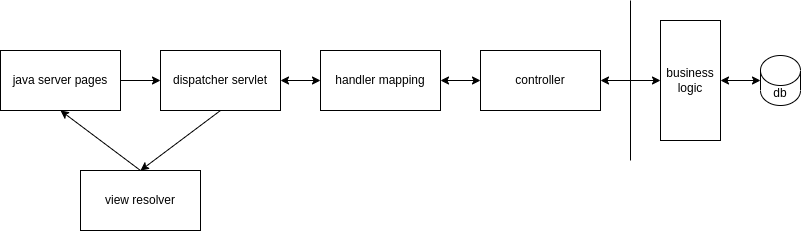

The diagram above was exported from draw.io. Its source (the exported page's mxGraphModel, read from the mxfile embedded in the PNG):
<mxGraphModel dx="868" dy="516" grid="1" gridSize="10" guides="1" tooltips="1" connect="1" arrows="1" fold="1" page="1" pageScale="1" pageWidth="827" pageHeight="1169" math="0" shadow="0">
  <root>
    <mxCell id="0" />
    <mxCell id="1" parent="0" />
    <mxCell id="fX-aHUeFpgdR_CluQpQe-1" value="dispatcher servlet" style="rounded=0;whiteSpace=wrap;html=1;" vertex="1" parent="1">
      <mxGeometry x="180" y="100" width="120" height="60" as="geometry" />
    </mxCell>
    <mxCell id="fX-aHUeFpgdR_CluQpQe-2" value="handler mapping" style="rounded=0;whiteSpace=wrap;html=1;" vertex="1" parent="1">
      <mxGeometry x="340" y="100" width="120" height="60" as="geometry" />
    </mxCell>
    <mxCell id="fX-aHUeFpgdR_CluQpQe-3" value="java server pages" style="rounded=0;whiteSpace=wrap;html=1;" vertex="1" parent="1">
      <mxGeometry x="20" y="100" width="120" height="60" as="geometry" />
    </mxCell>
    <mxCell id="fX-aHUeFpgdR_CluQpQe-4" value="controller" style="rounded=0;whiteSpace=wrap;html=1;" vertex="1" parent="1">
      <mxGeometry x="500" y="100" width="120" height="60" as="geometry" />
    </mxCell>
    <mxCell id="fX-aHUeFpgdR_CluQpQe-5" value="" style="endArrow=none;html=1;rounded=0;" edge="1" parent="1">
      <mxGeometry width="50" height="50" relative="1" as="geometry">
        <mxPoint x="650" y="210" as="sourcePoint" />
        <mxPoint x="650" y="50" as="targetPoint" />
      </mxGeometry>
    </mxCell>
    <mxCell id="fX-aHUeFpgdR_CluQpQe-7" value="business&lt;br&gt;logic" style="rounded=0;whiteSpace=wrap;html=1;" vertex="1" parent="1">
      <mxGeometry x="680" y="70" width="60" height="120" as="geometry" />
    </mxCell>
    <mxCell id="fX-aHUeFpgdR_CluQpQe-8" value="view resolver" style="rounded=0;whiteSpace=wrap;html=1;" vertex="1" parent="1">
      <mxGeometry x="100" y="220" width="120" height="60" as="geometry" />
    </mxCell>
    <mxCell id="fX-aHUeFpgdR_CluQpQe-10" value="" style="endArrow=classic;html=1;rounded=0;exitX=1;exitY=0.5;exitDx=0;exitDy=0;entryX=0;entryY=0.5;entryDx=0;entryDy=0;" edge="1" parent="1" source="fX-aHUeFpgdR_CluQpQe-3" target="fX-aHUeFpgdR_CluQpQe-1">
      <mxGeometry width="50" height="50" relative="1" as="geometry">
        <mxPoint x="210" y="210" as="sourcePoint" />
        <mxPoint x="260" y="160" as="targetPoint" />
      </mxGeometry>
    </mxCell>
    <mxCell id="fX-aHUeFpgdR_CluQpQe-11" value="" style="endArrow=classic;html=1;rounded=0;exitX=0.5;exitY=1;exitDx=0;exitDy=0;entryX=0.5;entryY=0;entryDx=0;entryDy=0;" edge="1" parent="1" source="fX-aHUeFpgdR_CluQpQe-1" target="fX-aHUeFpgdR_CluQpQe-8">
      <mxGeometry width="50" height="50" relative="1" as="geometry">
        <mxPoint x="310" y="350" as="sourcePoint" />
        <mxPoint x="360" y="300" as="targetPoint" />
      </mxGeometry>
    </mxCell>
    <mxCell id="fX-aHUeFpgdR_CluQpQe-12" value="" style="endArrow=classic;html=1;rounded=0;exitX=0.5;exitY=0;exitDx=0;exitDy=0;entryX=0.5;entryY=1;entryDx=0;entryDy=0;" edge="1" parent="1" source="fX-aHUeFpgdR_CluQpQe-8" target="fX-aHUeFpgdR_CluQpQe-3">
      <mxGeometry width="50" height="50" relative="1" as="geometry">
        <mxPoint x="10" y="320" as="sourcePoint" />
        <mxPoint x="60" y="270" as="targetPoint" />
      </mxGeometry>
    </mxCell>
    <mxCell id="fX-aHUeFpgdR_CluQpQe-13" value="" style="endArrow=classic;startArrow=classic;html=1;rounded=0;exitX=1;exitY=0.5;exitDx=0;exitDy=0;entryX=0;entryY=0.5;entryDx=0;entryDy=0;" edge="1" parent="1" source="fX-aHUeFpgdR_CluQpQe-1" target="fX-aHUeFpgdR_CluQpQe-2">
      <mxGeometry width="50" height="50" relative="1" as="geometry">
        <mxPoint x="550" y="270" as="sourcePoint" />
        <mxPoint x="600" y="220" as="targetPoint" />
      </mxGeometry>
    </mxCell>
    <mxCell id="fX-aHUeFpgdR_CluQpQe-14" value="" style="endArrow=classic;startArrow=classic;html=1;rounded=0;exitX=1;exitY=0.5;exitDx=0;exitDy=0;entryX=0;entryY=0.5;entryDx=0;entryDy=0;" edge="1" parent="1" source="fX-aHUeFpgdR_CluQpQe-2" target="fX-aHUeFpgdR_CluQpQe-4">
      <mxGeometry width="50" height="50" relative="1" as="geometry">
        <mxPoint x="480" y="190" as="sourcePoint" />
        <mxPoint x="520" y="190" as="targetPoint" />
      </mxGeometry>
    </mxCell>
    <mxCell id="fX-aHUeFpgdR_CluQpQe-15" value="" style="endArrow=classic;startArrow=classic;html=1;rounded=0;exitX=1;exitY=0.5;exitDx=0;exitDy=0;entryX=0;entryY=0.5;entryDx=0;entryDy=0;" edge="1" parent="1" source="fX-aHUeFpgdR_CluQpQe-4" target="fX-aHUeFpgdR_CluQpQe-7">
      <mxGeometry width="50" height="50" relative="1" as="geometry">
        <mxPoint x="640" y="210" as="sourcePoint" />
        <mxPoint x="680" y="210" as="targetPoint" />
      </mxGeometry>
    </mxCell>
    <mxCell id="fX-aHUeFpgdR_CluQpQe-16" value="db" style="shape=cylinder3;whiteSpace=wrap;html=1;boundedLbl=1;backgroundOutline=1;size=15;" vertex="1" parent="1">
      <mxGeometry x="780" y="105" width="40" height="50" as="geometry" />
    </mxCell>
    <mxCell id="fX-aHUeFpgdR_CluQpQe-17" value="" style="endArrow=classic;startArrow=classic;html=1;rounded=0;entryX=0;entryY=0.5;entryDx=0;entryDy=0;entryPerimeter=0;exitX=1;exitY=0.5;exitDx=0;exitDy=0;" edge="1" parent="1" source="fX-aHUeFpgdR_CluQpQe-7" target="fX-aHUeFpgdR_CluQpQe-16">
      <mxGeometry width="50" height="50" relative="1" as="geometry">
        <mxPoint x="680" y="380" as="sourcePoint" />
        <mxPoint x="730" y="330" as="targetPoint" />
      </mxGeometry>
    </mxCell>
  </root>
</mxGraphModel>